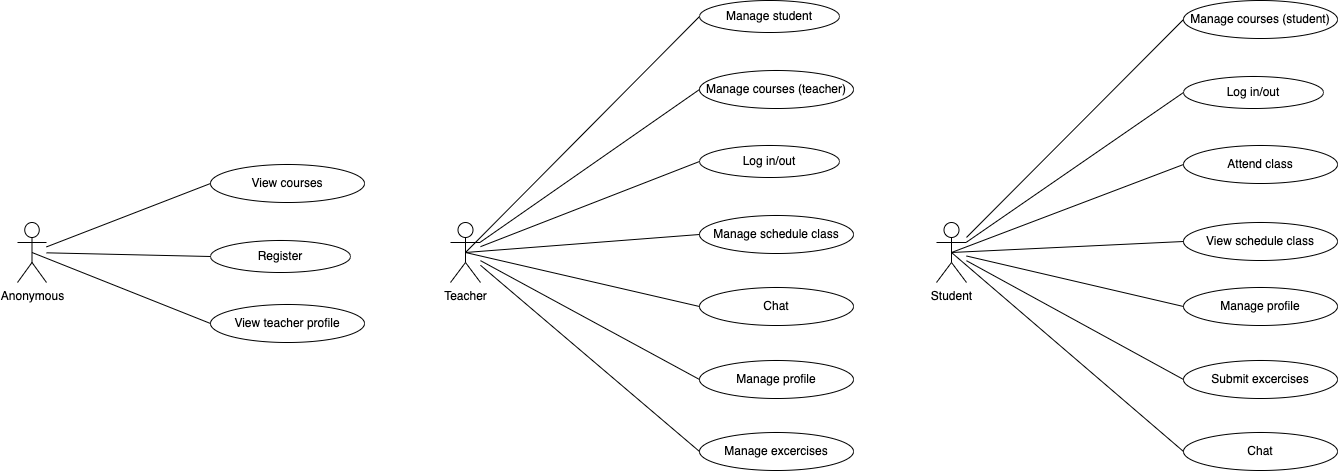

The diagram above was exported from draw.io. Its source (the exported page's mxGraphModel, read from the mxfile embedded in the PNG):
<mxGraphModel dx="2954" dy="640" grid="0" gridSize="10" guides="1" tooltips="1" connect="1" arrows="1" fold="1" page="0" pageScale="1" pageWidth="827" pageHeight="1169" math="0" shadow="0">
  <root>
    <mxCell id="0" />
    <mxCell id="1" parent="0" />
    <mxCell id="Km1FKrLN20SdvjPhCvby-1" value="Teacher" style="shape=umlActor;verticalLabelPosition=bottom;verticalAlign=top;html=1;outlineConnect=0;" parent="1" vertex="1">
      <mxGeometry x="-1498" y="589" width="30" height="60" as="geometry" />
    </mxCell>
    <mxCell id="Km1FKrLN20SdvjPhCvby-7" value="Manage student" style="ellipse;whiteSpace=wrap;html=1;flipH=0;flipV=1;" parent="1" vertex="1">
      <mxGeometry x="-1249" y="367" width="140" height="32" as="geometry" />
    </mxCell>
    <mxCell id="Km1FKrLN20SdvjPhCvby-10" value="" style="endArrow=none;html=1;rounded=0;exitX=0.5;exitY=0.5;exitDx=0;exitDy=0;exitPerimeter=0;entryX=0;entryY=0.5;entryDx=0;entryDy=0;" parent="1" source="Km1FKrLN20SdvjPhCvby-1" target="Km1FKrLN20SdvjPhCvby-7" edge="1">
      <mxGeometry width="50" height="50" relative="1" as="geometry">
        <mxPoint x="-1114" y="640" as="sourcePoint" />
        <mxPoint x="-1064" y="590" as="targetPoint" />
      </mxGeometry>
    </mxCell>
    <mxCell id="Km1FKrLN20SdvjPhCvby-11" value="Manage courses (teacher)" style="ellipse;whiteSpace=wrap;html=1;flipH=0;flipV=1;" parent="1" vertex="1">
      <mxGeometry x="-1249" y="437" width="154" height="38" as="geometry" />
    </mxCell>
    <mxCell id="Km1FKrLN20SdvjPhCvby-12" value="Log in/out" style="ellipse;whiteSpace=wrap;html=1;flipH=0;flipV=1;" parent="1" vertex="1">
      <mxGeometry x="-1249" y="512" width="140" height="32" as="geometry" />
    </mxCell>
    <mxCell id="Km1FKrLN20SdvjPhCvby-13" value="Manage schedule class" style="ellipse;whiteSpace=wrap;html=1;flipH=0;flipV=1;" parent="1" vertex="1">
      <mxGeometry x="-1249" y="582" width="154" height="38" as="geometry" />
    </mxCell>
    <mxCell id="Km1FKrLN20SdvjPhCvby-15" value="Chat" style="ellipse;whiteSpace=wrap;html=1;flipH=0;flipV=1;" parent="1" vertex="1">
      <mxGeometry x="-1249" y="654" width="154" height="38" as="geometry" />
    </mxCell>
    <mxCell id="Km1FKrLN20SdvjPhCvby-16" value="Manage excercises" style="ellipse;whiteSpace=wrap;html=1;flipH=0;flipV=1;" parent="1" vertex="1">
      <mxGeometry x="-1249" y="799" width="154" height="38" as="geometry" />
    </mxCell>
    <mxCell id="Km1FKrLN20SdvjPhCvby-17" value="Manage profile" style="ellipse;whiteSpace=wrap;html=1;flipH=0;flipV=1;" parent="1" vertex="1">
      <mxGeometry x="-1249" y="727" width="154" height="38" as="geometry" />
    </mxCell>
    <mxCell id="Km1FKrLN20SdvjPhCvby-19" value="" style="endArrow=none;html=1;rounded=0;entryX=0;entryY=0.5;entryDx=0;entryDy=0;" parent="1" source="Km1FKrLN20SdvjPhCvby-1" target="Km1FKrLN20SdvjPhCvby-12" edge="1">
      <mxGeometry width="50" height="50" relative="1" as="geometry">
        <mxPoint x="-1210" y="654" as="sourcePoint" />
        <mxPoint x="-1160" y="604" as="targetPoint" />
      </mxGeometry>
    </mxCell>
    <mxCell id="Km1FKrLN20SdvjPhCvby-20" value="" style="endArrow=none;html=1;rounded=0;entryX=0;entryY=0.5;entryDx=0;entryDy=0;" parent="1" source="Km1FKrLN20SdvjPhCvby-1" target="Km1FKrLN20SdvjPhCvby-11" edge="1">
      <mxGeometry width="50" height="50" relative="1" as="geometry">
        <mxPoint x="-1210" y="654" as="sourcePoint" />
        <mxPoint x="-1160" y="604" as="targetPoint" />
      </mxGeometry>
    </mxCell>
    <mxCell id="Km1FKrLN20SdvjPhCvby-21" value="" style="endArrow=none;html=1;rounded=0;exitX=0.5;exitY=0.5;exitDx=0;exitDy=0;exitPerimeter=0;entryX=0;entryY=0.5;entryDx=0;entryDy=0;" parent="1" source="Km1FKrLN20SdvjPhCvby-1" target="Km1FKrLN20SdvjPhCvby-13" edge="1">
      <mxGeometry width="50" height="50" relative="1" as="geometry">
        <mxPoint x="-1210" y="654" as="sourcePoint" />
        <mxPoint x="-1160" y="604" as="targetPoint" />
      </mxGeometry>
    </mxCell>
    <mxCell id="Km1FKrLN20SdvjPhCvby-24" value="" style="endArrow=none;html=1;rounded=0;exitX=0.5;exitY=0.5;exitDx=0;exitDy=0;exitPerimeter=0;entryX=0;entryY=0.5;entryDx=0;entryDy=0;" parent="1" source="Km1FKrLN20SdvjPhCvby-1" target="Km1FKrLN20SdvjPhCvby-15" edge="1">
      <mxGeometry width="50" height="50" relative="1" as="geometry">
        <mxPoint x="-1210" y="654" as="sourcePoint" />
        <mxPoint x="-1160" y="604" as="targetPoint" />
      </mxGeometry>
    </mxCell>
    <mxCell id="Km1FKrLN20SdvjPhCvby-25" value="" style="endArrow=none;html=1;rounded=0;entryX=0;entryY=0.5;entryDx=0;entryDy=0;" parent="1" source="Km1FKrLN20SdvjPhCvby-1" target="Km1FKrLN20SdvjPhCvby-17" edge="1">
      <mxGeometry width="50" height="50" relative="1" as="geometry">
        <mxPoint x="-1210" y="654" as="sourcePoint" />
        <mxPoint x="-1160" y="604" as="targetPoint" />
      </mxGeometry>
    </mxCell>
    <mxCell id="Km1FKrLN20SdvjPhCvby-26" value="" style="endArrow=none;html=1;rounded=0;entryX=0;entryY=0.5;entryDx=0;entryDy=0;" parent="1" source="Km1FKrLN20SdvjPhCvby-1" target="Km1FKrLN20SdvjPhCvby-16" edge="1">
      <mxGeometry width="50" height="50" relative="1" as="geometry">
        <mxPoint x="-1210" y="654" as="sourcePoint" />
        <mxPoint x="-1160" y="604" as="targetPoint" />
      </mxGeometry>
    </mxCell>
    <mxCell id="Km1FKrLN20SdvjPhCvby-44" value="Student" style="shape=umlActor;verticalLabelPosition=bottom;verticalAlign=top;html=1;outlineConnect=0;" parent="1" vertex="1">
      <mxGeometry x="-1012" y="589" width="30" height="60" as="geometry" />
    </mxCell>
    <mxCell id="Km1FKrLN20SdvjPhCvby-47" value="Manage courses (student)" style="ellipse;whiteSpace=wrap;html=1;flipH=0;flipV=1;" parent="1" vertex="1">
      <mxGeometry x="-765" y="367" width="154" height="38" as="geometry" />
    </mxCell>
    <mxCell id="Km1FKrLN20SdvjPhCvby-48" value="Log in/out" style="ellipse;whiteSpace=wrap;html=1;flipH=0;flipV=1;" parent="1" vertex="1">
      <mxGeometry x="-765" y="443" width="140" height="32" as="geometry" />
    </mxCell>
    <mxCell id="Km1FKrLN20SdvjPhCvby-49" value="Attend class" style="ellipse;whiteSpace=wrap;html=1;flipH=0;flipV=1;" parent="1" vertex="1">
      <mxGeometry x="-765" y="512" width="154" height="38" as="geometry" />
    </mxCell>
    <mxCell id="Km1FKrLN20SdvjPhCvby-50" value="View schedule class" style="ellipse;whiteSpace=wrap;html=1;flipH=0;flipV=1;" parent="1" vertex="1">
      <mxGeometry x="-765" y="589" width="154" height="38" as="geometry" />
    </mxCell>
    <mxCell id="Km1FKrLN20SdvjPhCvby-51" value="Submit excercises" style="ellipse;whiteSpace=wrap;html=1;flipH=0;flipV=1;" parent="1" vertex="1">
      <mxGeometry x="-765" y="727" width="154" height="38" as="geometry" />
    </mxCell>
    <mxCell id="Km1FKrLN20SdvjPhCvby-52" value="Manage profile" style="ellipse;whiteSpace=wrap;html=1;flipH=0;flipV=1;" parent="1" vertex="1">
      <mxGeometry x="-765" y="654" width="154" height="38" as="geometry" />
    </mxCell>
    <mxCell id="Km1FKrLN20SdvjPhCvby-53" value="" style="endArrow=none;html=1;rounded=0;entryX=0;entryY=0.5;entryDx=0;entryDy=0;" parent="1" source="Km1FKrLN20SdvjPhCvby-44" target="Km1FKrLN20SdvjPhCvby-48" edge="1">
      <mxGeometry width="50" height="50" relative="1" as="geometry">
        <mxPoint x="-724" y="622" as="sourcePoint" />
        <mxPoint x="-674" y="572" as="targetPoint" />
      </mxGeometry>
    </mxCell>
    <mxCell id="Km1FKrLN20SdvjPhCvby-54" value="" style="endArrow=none;html=1;rounded=0;entryX=0;entryY=0.5;entryDx=0;entryDy=0;" parent="1" source="Km1FKrLN20SdvjPhCvby-44" target="Km1FKrLN20SdvjPhCvby-47" edge="1">
      <mxGeometry width="50" height="50" relative="1" as="geometry">
        <mxPoint x="-724" y="622" as="sourcePoint" />
        <mxPoint x="-674" y="572" as="targetPoint" />
      </mxGeometry>
    </mxCell>
    <mxCell id="Km1FKrLN20SdvjPhCvby-55" value="" style="endArrow=none;html=1;rounded=0;exitX=0.5;exitY=0.5;exitDx=0;exitDy=0;exitPerimeter=0;entryX=0;entryY=0.5;entryDx=0;entryDy=0;" parent="1" source="Km1FKrLN20SdvjPhCvby-44" target="Km1FKrLN20SdvjPhCvby-49" edge="1">
      <mxGeometry width="50" height="50" relative="1" as="geometry">
        <mxPoint x="-724" y="622" as="sourcePoint" />
        <mxPoint x="-674" y="572" as="targetPoint" />
      </mxGeometry>
    </mxCell>
    <mxCell id="Km1FKrLN20SdvjPhCvby-56" value="" style="endArrow=none;html=1;rounded=0;exitX=0.5;exitY=0.5;exitDx=0;exitDy=0;exitPerimeter=0;entryX=0;entryY=0.5;entryDx=0;entryDy=0;" parent="1" source="Km1FKrLN20SdvjPhCvby-44" target="Km1FKrLN20SdvjPhCvby-50" edge="1">
      <mxGeometry width="50" height="50" relative="1" as="geometry">
        <mxPoint x="-724" y="622" as="sourcePoint" />
        <mxPoint x="-674" y="572" as="targetPoint" />
      </mxGeometry>
    </mxCell>
    <mxCell id="Km1FKrLN20SdvjPhCvby-57" value="" style="endArrow=none;html=1;rounded=0;entryX=0;entryY=0.5;entryDx=0;entryDy=0;" parent="1" source="Km1FKrLN20SdvjPhCvby-44" target="Km1FKrLN20SdvjPhCvby-52" edge="1">
      <mxGeometry width="50" height="50" relative="1" as="geometry">
        <mxPoint x="-724" y="622" as="sourcePoint" />
        <mxPoint x="-674" y="572" as="targetPoint" />
      </mxGeometry>
    </mxCell>
    <mxCell id="Km1FKrLN20SdvjPhCvby-58" value="" style="endArrow=none;html=1;rounded=0;entryX=0;entryY=0.5;entryDx=0;entryDy=0;" parent="1" source="Km1FKrLN20SdvjPhCvby-44" target="Km1FKrLN20SdvjPhCvby-51" edge="1">
      <mxGeometry width="50" height="50" relative="1" as="geometry">
        <mxPoint x="-724" y="622" as="sourcePoint" />
        <mxPoint x="-674" y="572" as="targetPoint" />
      </mxGeometry>
    </mxCell>
    <mxCell id="Km1FKrLN20SdvjPhCvby-59" value="Anonymous" style="shape=umlActor;verticalLabelPosition=bottom;verticalAlign=top;html=1;outlineConnect=0;" parent="1" vertex="1">
      <mxGeometry x="-1931" y="589" width="29" height="60" as="geometry" />
    </mxCell>
    <mxCell id="Km1FKrLN20SdvjPhCvby-60" value="View courses" style="ellipse;whiteSpace=wrap;html=1;flipH=0;flipV=1;" parent="1" vertex="1">
      <mxGeometry x="-1738" y="531" width="154" height="38" as="geometry" />
    </mxCell>
    <mxCell id="Km1FKrLN20SdvjPhCvby-61" value="Register" style="ellipse;whiteSpace=wrap;html=1;flipH=0;flipV=1;" parent="1" vertex="1">
      <mxGeometry x="-1738" y="607" width="140" height="32" as="geometry" />
    </mxCell>
    <mxCell id="Km1FKrLN20SdvjPhCvby-62" value="View teacher profile" style="ellipse;whiteSpace=wrap;html=1;flipH=0;flipV=1;" parent="1" vertex="1">
      <mxGeometry x="-1738" y="671" width="154" height="38" as="geometry" />
    </mxCell>
    <mxCell id="Km1FKrLN20SdvjPhCvby-66" value="" style="endArrow=none;html=1;rounded=0;entryX=0;entryY=0.5;entryDx=0;entryDy=0;" parent="1" source="Km1FKrLN20SdvjPhCvby-59" target="Km1FKrLN20SdvjPhCvby-61" edge="1">
      <mxGeometry width="50" height="50" relative="1" as="geometry">
        <mxPoint x="-1641" y="632" as="sourcePoint" />
        <mxPoint x="-1591" y="582" as="targetPoint" />
      </mxGeometry>
    </mxCell>
    <mxCell id="Km1FKrLN20SdvjPhCvby-67" value="" style="endArrow=none;html=1;rounded=0;entryX=0;entryY=0.5;entryDx=0;entryDy=0;" parent="1" source="Km1FKrLN20SdvjPhCvby-59" target="Km1FKrLN20SdvjPhCvby-60" edge="1">
      <mxGeometry width="50" height="50" relative="1" as="geometry">
        <mxPoint x="-1641" y="632" as="sourcePoint" />
        <mxPoint x="-1591" y="582" as="targetPoint" />
      </mxGeometry>
    </mxCell>
    <mxCell id="Km1FKrLN20SdvjPhCvby-68" value="" style="endArrow=none;html=1;rounded=0;exitX=0.5;exitY=0.5;exitDx=0;exitDy=0;exitPerimeter=0;entryX=0;entryY=0.5;entryDx=0;entryDy=0;" parent="1" source="Km1FKrLN20SdvjPhCvby-59" target="Km1FKrLN20SdvjPhCvby-62" edge="1">
      <mxGeometry width="50" height="50" relative="1" as="geometry">
        <mxPoint x="-1641" y="632" as="sourcePoint" />
        <mxPoint x="-1591" y="582" as="targetPoint" />
      </mxGeometry>
    </mxCell>
    <mxCell id="Km1FKrLN20SdvjPhCvby-83" value="Chat" style="ellipse;whiteSpace=wrap;html=1;flipH=0;flipV=1;" parent="1" vertex="1">
      <mxGeometry x="-765" y="799" width="154" height="38" as="geometry" />
    </mxCell>
    <mxCell id="Km1FKrLN20SdvjPhCvby-84" value="" style="endArrow=none;html=1;rounded=0;exitX=0.5;exitY=0.5;exitDx=0;exitDy=0;exitPerimeter=0;entryX=0;entryY=0.5;entryDx=0;entryDy=0;" parent="1" source="Km1FKrLN20SdvjPhCvby-44" target="Km1FKrLN20SdvjPhCvby-83" edge="1">
      <mxGeometry width="50" height="50" relative="1" as="geometry">
        <mxPoint x="-1032" y="680" as="sourcePoint" />
        <mxPoint x="-982" y="630" as="targetPoint" />
      </mxGeometry>
    </mxCell>
  </root>
</mxGraphModel>